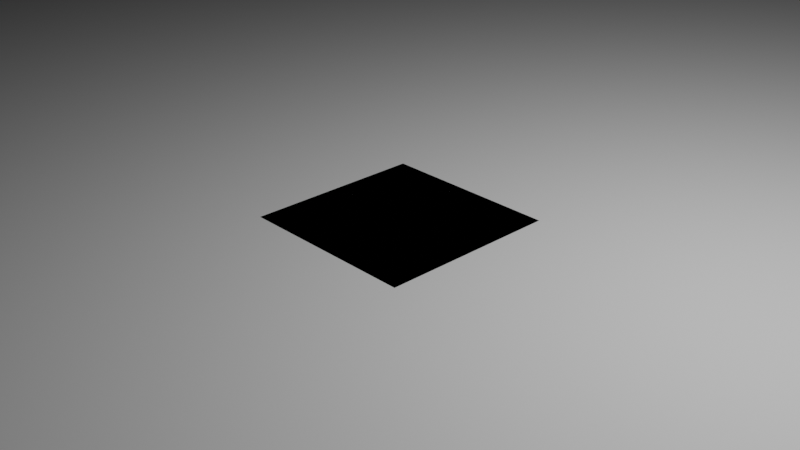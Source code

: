 # Source: Proj.blend  (saved by Blender 2.90.8; exported with 4.5.12 LTS)
import bpy
from mathutils import Matrix  # noqa: F401  (used for matrix-valued properties, if any)

bpy.ops.wm.read_factory_settings(use_empty=True)
scene = bpy.context.scene
scene.name = 'Scene'

# ---- collections
col_collection = bpy.data.collections.new('Collection'); scene.collection.children.link(col_collection)
col_arco = bpy.data.collections.new('Arco'); scene.collection.children.link(col_arco)
col_eidificio = bpy.data.collections.new('Eidificio'); scene.collection.children.link(col_eidificio)
col_passeios = bpy.data.collections.new('Passeios'); scene.collection.children.link(col_passeios)
col_estradas = bpy.data.collections.new('Estradas'); scene.collection.children.link(col_estradas)

# ---- materials (node trees are filled in below, after node groups)
mat_material = bpy.data.materials.new('Material')
mat_material.use_transparent_shadow = False

# ---- material node trees
mat_material.use_nodes = True; mat_material.node_tree.nodes.clear()
_N = mat_material.node_tree.nodes; _L = mat_material.node_tree.links
n0 = _N.new('ShaderNodeBsdfPrincipled'); n0.name = 'Principled BSDF'; n0.location = (10, 300)
n0.distribution = 'GGX'
n0.subsurface_method = 'BURLEY'
n0.inputs[3].default_value = 1.45
n0.inputs[27].default_value = (0.0, 0.0, 0.0, 1.0)
n0.inputs[28].default_value = 1.0
n1 = _N.new('ShaderNodeOutputMaterial'); n1.name = 'Material Output'; n1.location = (300, 300)
_L.new(n0.outputs[0], n1.inputs[0])
n1.is_active_output = True

# ---- cameras
cam_camera = bpy.data.cameras.new('Camera')
cam_camera.clip_end = 100.0
cam_camera.ortho_scale = 7.314

# ---- lights
light_light = bpy.data.lights.new('Light', 'POINT')
light_light.transmission_factor = 0.0
light_light.energy = 1000.0
light_light.shadow_soft_size = 0.1
light_light.shadow_maximum_resolution = 0.006
light_light.use_absolute_resolution = True

# ---- meshes
me_plane = bpy.data.meshes.new('Plane')
me_plane.from_pydata([(-105.6, -131.1, 0.0), (102.2, -131.1, 0.0), (-105.6, 128.8, 0.0), (102.2, 128.8, 0.0), (-1.0, -1.0, 0.0), (1.0, -1.0, 0.0), (-1.0, 1.0, 0.0), (1.0, 1.0, 0.0)], [], [(0, 1, 3, 2), (4, 5, 7, 6)])
_uv = me_plane.uv_layers.new(name='UVMap')
_uv.uv.foreach_set('vector', [8.939e-05, 0.7993, 8.939e-05, 8.939e-05, 0.9999, 8.939e-05, 0.9999, 0.7993, 0.0, 0.0, 1.0, 0.0, 1.0, 1.0, 0.0, 1.0])
_ca = me_plane.color_attributes.new('Col', 'BYTE_COLOR', 'CORNER')
_ca.data.foreach_set('color', [1.0, 1.0, 1.0, 1.0, 1.0, 1.0, 1.0, 1.0, 1.0, 1.0, 1.0, 1.0, 1.0, 1.0, 1.0, 1.0, 1.0, 1.0, 1.0, 1.0, 1.0, 1.0, 1.0, 1.0, 1.0, 1.0, 1.0, 1.0, 1.0, 1.0, 1.0, 1.0])
me_plane.use_remesh_fix_poles = True
me_plane.use_remesh_preserve_attributes = False
me_plane.use_mirror_x = True
me_plane.use_mirror_y = True
me_plane.use_mirror_z = True
me_plane.update()
me_cube = bpy.data.meshes.new('Cube')
me_cube.from_pydata([(-1.0, -1.006, -1.0), (-1.0, -1.006, 1.404), (-1.0, 0.9937, -1.0), (-1.0, 0.9937, 1.404), (1.0, -1.006, -1.0), (1.0, -1.006, 1.404), (1.0, 0.9937, -1.0), (1.0, 0.9937, 1.404), (0.1431, 0.9937, 1.002), (0.1431, -1.006, 1.002), (-0.2806, 0.9937, 0.9415), (-0.2806, -1.006, 0.9415), (-0.1431, 0.9937, 1.002), (-0.1431, -1.006, 1.002), (0.0, 0.9937, 1.023), (0.0, -1.006, 1.023), (-0.4074, 0.9937, 0.8425), (-0.4074, -1.006, 0.8425), (0.2806, 0.9937, 0.9415), (0.2806, -1.006, 0.9415), (0.4074, 0.9937, 0.8425), (0.4074, -1.006, 0.8425), (-0.5185, 0.9937, 0.7092), (-0.5185, -1.006, 0.7092), (-0.6097, 0.9937, 0.5469), (-0.6097, -1.006, 0.5469), (0.5185, 0.9937, 0.7092), (0.5185, -1.006, 0.7092), (0.6097, 0.9937, 0.5469), (0.6097, -1.006, 0.5469), (-0.6775, 0.9937, 0.04567), (-0.6775, -1.006, 0.04567), (0.6775, 0.9937, 0.04567), (0.6775, -1.006, 0.04567), (0.6775, 0.9937, -0.1553), (0.6775, -1.006, -0.1553), (-0.6775, 0.9937, -0.1553), (-0.6775, -1.006, -0.1553), (0.6775, 0.9937, -0.3643), (0.6775, -1.006, -0.3643), (-0.6775, 0.9937, -0.3643), (-0.6775, -1.006, -0.3643), (-0.6775, 0.9937, -0.5734), (-0.6775, -1.006, -0.5734), (0.6775, -1.006, -1.0), (0.6775, 0.9937, -0.5734), (0.6775, -1.006, -0.5734), (-0.6775, 0.9937, -0.7744), (-0.6775, -1.006, -0.7744), (-0.6775, 0.9937, -0.9596), (-0.6775, -1.006, -0.9596), (-0.6775, -1.006, -1.0), (-0.6775, 0.9937, -1.0), (0.6775, 0.9937, -0.9596), (0.6775, -1.006, -0.9596), (0.6775, 0.9937, -1.0), (0.6775, 0.9937, -0.7744), (0.6775, -1.006, -0.7744)], [], [(0, 1, 3, 2), (2, 3, 7, 6, 55, 53, 56, 45, 38, 34, 32, 28, 26, 20, 18, 8, 14, 12, 10, 16, 22, 24, 30, 36, 40, 42, 47, 49, 52), (6, 7, 5, 4), (4, 5, 1, 0, 51, 50, 48, 43, 41, 37, 31, 25, 23, 17, 11, 13, 15, 9, 19, 21, 27, 29, 33, 35, 39, 46, 57, 54, 44), (2, 52, 51, 0), (7, 3, 1, 5), (34, 35, 33, 32), (38, 39, 35, 34), (32, 33, 29, 28), (20, 21, 19, 18), (26, 27, 21, 20), (49, 50, 51, 52), (16, 17, 23, 22), (36, 37, 41, 40), (45, 46, 39, 38), (53, 54, 57, 56), (30, 31, 37, 36), (22, 23, 25, 24), (10, 11, 17, 16), (56, 57, 46, 45), (44, 55, 6, 4), (54, 53, 55, 44), (42, 43, 48, 47), (8, 9, 15, 14), (47, 48, 50, 49), (14, 15, 13, 12), (24, 25, 31, 30), (18, 19, 9, 8), (12, 13, 11, 10), (40, 41, 43, 42), (28, 29, 27, 26)])
_uv = me_cube.uv_layers.new(name='UVMap')
_uv.uv.foreach_set('vector', [0.375, 0.0, 0.625, 0.0, 0.625, 0.25, 0.375, 0.25, 0.375, 0.25, 0.625, 0.25, 0.625, 0.5, 0.375, 0.5, 0.375, 0.4484, 0.3801, 0.4512, 0.4032, 0.4597, 0.4283, 0.4649, 0.4545, 0.4667, 0.4806, 0.4649, 0.5057, 0.4597, 0.5289, 0.4512, 0.5492, 0.4398, 0.5658, 0.4259, 0.5782, 0.4101, 0.5858, 0.3929, 0.5884, 0.375, 0.5858, 0.3571, 0.5782, 0.3399, 0.5658, 0.3241, 0.5492, 0.3102, 0.5289, 0.2988, 0.5057, 0.2903, 0.4806, 0.2851, 0.4545, 0.2833, 0.4283, 0.2851, 0.4032, 0.2903, 0.3801, 0.2988, 0.375, 0.3016, 0.375, 0.5, 0.625, 0.5, 0.625, 0.75, 0.375, 0.75, 0.375, 0.75, 0.625, 0.75, 0.625, 1.0, 0.375, 1.0, 0.375, 0.9484, 0.3801, 0.9512, 0.4032, 0.9597, 0.4283, 0.9649, 0.4545, 0.9667, 0.4806, 0.9649, 0.5057, 0.9597, 0.5289, 0.9512, 0.5492, 0.9398, 0.5658, 0.9259, 0.5782, 0.9101, 0.5858, 0.8929, 0.5884, 0.875, 0.5858, 0.8571, 0.5782, 0.8399, 0.5658, 0.8241, 0.5492, 0.8102, 0.5289, 0.7988, 0.5057, 0.7903, 0.4806, 0.7851, 0.4545, 0.7833, 0.4283, 0.7851, 0.4032, 0.7903, 0.3801, 0.7988, 0.375, 0.8016, 0.125, 0.5, 0.1766, 0.5, 0.1766, 0.75, 0.125, 0.75, 0.625, 0.5, 0.875, 0.5, 0.875, 0.75, 0.625, 0.75, 0.7812, 0.5093, 0.7812, 0.9865, 0.8125, 0.9865, 0.8125, 0.5093, 0.75, 0.5093, 0.75, 0.9865, 0.7812, 0.9865, 0.7812, 0.5093, 0.8125, 0.5093, 0.8125, 0.9865, 0.8438, 0.9865, 0.8438, 0.5093, 0.9062, 0.5093, 0.9062, 0.9865, 0.9375, 0.9865, 0.9375, 0.5093, 0.875, 0.5093, 0.875, 0.9865, 0.9062, 0.9865, 0.9062, 0.5093, 0.3438, 0.5093, 0.3438, 0.9865, 0.3515, 0.9865, 0.3515, 0.5093, 0.09375, 0.5093, 0.09375, 0.9865, 0.125, 0.9865, 0.125, 0.5093, 0.2188, 0.5093, 0.2188, 0.9865, 0.25, 0.9865, 0.25, 0.5093, 0.7188, 0.5093, 0.7188, 0.9865, 0.75, 0.9865, 0.75, 0.5093, 0.6562, 0.5093, 0.6562, 0.9865, 0.6875, 0.9865, 0.6875, 0.5093, 0.1875, 0.5093, 0.1875, 0.9865, 0.2188, 0.9865, 0.2188, 0.5093, 0.125, 0.5093, 0.125, 0.9865, 0.1562, 0.9865, 0.1562, 0.5093, 0.0625, 0.5093, 0.0625, 0.9865, 0.09375, 0.9865, 0.09375, 0.5093, 0.6875, 0.5093, 0.6875, 0.9865, 0.7188, 0.9865, 0.7188, 0.5093, 0.3234, 0.75, 0.3234, 0.5, 0.375, 0.5, 0.375, 0.75, 0.6562, 0.9865, 0.6562, 0.5093, 0.6485, 0.5093, 0.6485, 0.9865, 0.2812, 0.5093, 0.2812, 0.9865, 0.3125, 0.9865, 0.3125, 0.5093, 0.9688, 0.5093, 0.9688, 0.9865, 1.0, 0.9865, 1.0, 0.5093, 0.3125, 0.5093, 0.3125, 0.9865, 0.3438, 0.9865, 0.3438, 0.5093, 0.0, 0.5093, 0.0, 0.9865, 0.03125, 0.9865, 0.03125, 0.5093, 0.1562, 0.5093, 0.1562, 0.9865, 0.1875, 0.9865, 0.1875, 0.5093, 0.9375, 0.5093, 0.9375, 0.9865, 0.9688, 0.9865, 0.9688, 0.5093, 0.03125, 0.5093, 0.03125, 0.9865, 0.0625, 0.9865, 0.0625, 0.5093, 0.25, 0.5093, 0.25, 0.9865, 0.2812, 0.9865, 0.2812, 0.5093, 0.8438, 0.5093, 0.8438, 0.9865, 0.875, 0.9865, 0.875, 0.5093])
me_cube.materials.append(mat_material)
me_cube.use_remesh_fix_poles = True
me_cube.use_remesh_preserve_attributes = False
me_cube.use_mirror_vertex_groups = False
me_cube.update()
me_cube_001 = bpy.data.meshes.new('Cube.001')
me_cube_001.from_pydata([(-1.0, -1.0, -1.037), (-1.0, -1.0, 0.9629), (-1.0, 1.0, -1.037), (-1.0, 1.0, 0.9629), (8.999, -1.0, -1.037), (8.999, -1.0, 0.9629), (8.999, 1.0, -1.037), (8.999, 1.0, 0.9629), (0.8307, 1.0, -1.037), (0.8307, 1.0, 0.9629), (0.8307, -1.0, -1.037), (0.8307, -1.0, 0.9629), (-1.0, -2.281, -1.037), (-1.0, -2.281, 0.9629), (0.8307, -2.281, 0.9629), (0.8307, -2.281, -1.037), (7.183, 1.0, 0.9629), (7.183, -1.0, -1.037), (7.183, 1.0, -1.037), (7.183, -1.0, 0.9629), (8.999, -2.278, 0.9629), (8.999, -2.278, -1.037), (7.183, -2.278, -1.037), (7.183, -2.278, 0.9629)], [], [(0, 1, 3, 2), (18, 16, 7, 6), (6, 7, 5, 4), (11, 1, 13, 14), (18, 6, 4, 17), (9, 3, 1, 11), (16, 9, 11, 19), (2, 8, 10, 0), (17, 19, 11, 10), (2, 3, 9, 8), (15, 14, 13, 12), (10, 11, 14, 15), (0, 10, 15, 12), (1, 0, 12, 13), (4, 5, 20, 21), (7, 16, 19, 5), (8, 18, 17, 10), (8, 9, 16, 18), (21, 20, 23, 22), (5, 19, 23, 20), (17, 4, 21, 22), (19, 17, 22, 23)])
_uv = me_cube_001.uv_layers.new(name='UVMap')
_uv.uv.foreach_set('vector', [0.375, 0.0, 0.625, 0.0, 0.625, 0.25, 0.375, 0.25, 0.375, 0.4546, 0.625, 0.4546, 0.625, 0.5, 0.375, 0.5, 0.375, 0.5, 0.625, 0.5, 0.625, 0.75, 0.375, 0.75, 0.8292, 0.75, 0.875, 0.75, 0.875, 0.75, 0.8292, 0.75, 0.3296, 0.5, 0.375, 0.5, 0.375, 0.75, 0.3296, 0.75, 0.8292, 0.5, 0.875, 0.5, 0.875, 0.75, 0.8292, 0.75, 0.6704, 0.5, 0.8292, 0.5, 0.8292, 0.75, 0.6704, 0.75, 0.125, 0.5, 0.1708, 0.5, 0.1708, 0.75, 0.125, 0.75, 0.375, 0.7954, 0.625, 0.7954, 0.625, 0.9542, 0.375, 0.9542, 0.375, 0.25, 0.625, 0.25, 0.625, 0.2958, 0.375, 0.2958, 0.375, 0.9542, 0.625, 0.9542, 0.625, 1.0, 0.375, 1.0, 0.375, 0.9542, 0.625, 0.9542, 0.625, 0.9542, 0.375, 0.9542, 0.125, 0.75, 0.1708, 0.75, 0.1708, 0.75, 0.125, 0.75, 0.625, 0.0, 0.375, 0.0, 0.375, 0.0, 0.625, 0.0, 0.375, 0.75, 0.625, 0.75, 0.625, 0.75, 0.375, 0.75, 0.625, 0.5, 0.6704, 0.5, 0.6704, 0.75, 0.625, 0.75, 0.1708, 0.5, 0.3296, 0.5, 0.3296, 0.75, 0.1708, 0.75, 0.375, 0.2958, 0.625, 0.2958, 0.625, 0.4546, 0.375, 0.4546, 0.375, 0.75, 0.625, 0.75, 0.625, 0.7954, 0.375, 0.7954, 0.625, 0.75, 0.6704, 0.75, 0.6704, 0.75, 0.625, 0.75, 0.3296, 0.75, 0.375, 0.75, 0.375, 0.75, 0.3296, 0.75, 0.625, 0.7954, 0.375, 0.7954, 0.375, 0.7954, 0.625, 0.7954])
me_cube_001.use_remesh_fix_poles = True
me_cube_001.use_remesh_preserve_attributes = False
me_cube_001.use_mirror_vertex_groups = False
me_cube_001.update()
me_cube_002 = bpy.data.meshes.new('Cube.002')
me_cube_002.from_pydata([(-1.0, -1.0, -1.037), (-1.0, -1.0, 0.9629), (-1.0, 1.0, -1.037), (-1.0, 1.0, 0.9629), (9.042, -1.0, -1.037), (9.042, -1.0, 0.9629), (9.042, 1.0, -1.037), (9.042, 1.0, 0.9629), (0.8307, 1.0, -1.037), (0.8307, 1.0, 0.9629), (0.8307, -1.0, -1.037), (0.8307, -1.0, 0.9629), (-1.0, -2.281, -1.037), (-1.0, -2.281, 0.9629), (0.8307, -2.281, 0.9629), (0.8307, -2.281, -1.037), (7.183, 1.0, 0.9629), (7.183, -1.0, -1.037), (7.183, 1.0, -1.037), (7.183, -1.0, 0.9629), (9.042, -2.278, 0.9629), (9.042, -2.278, -1.037), (7.183, -2.278, -1.037), (7.183, -2.278, 0.9629)], [], [(0, 1, 3, 2), (18, 16, 7, 6), (6, 7, 5, 4), (11, 1, 13, 14), (18, 6, 4, 17), (9, 3, 1, 11), (16, 9, 11, 19), (2, 8, 10, 0), (17, 19, 11, 10), (2, 3, 9, 8), (15, 14, 13, 12), (10, 11, 14, 15), (0, 10, 15, 12), (1, 0, 12, 13), (4, 5, 20, 21), (7, 16, 19, 5), (8, 18, 17, 10), (8, 9, 16, 18), (21, 20, 23, 22), (5, 19, 23, 20), (17, 4, 21, 22), (19, 17, 22, 23)])
_uv = me_cube_002.uv_layers.new(name='UVMap')
_uv.uv.foreach_set('vector', [0.375, 0.0, 0.625, 0.0, 0.625, 0.25, 0.375, 0.25, 0.375, 0.4546, 0.625, 0.4546, 0.625, 0.5, 0.375, 0.5, 0.375, 0.5, 0.625, 0.5, 0.625, 0.75, 0.375, 0.75, 0.8292, 0.75, 0.875, 0.75, 0.875, 0.75, 0.8292, 0.75, 0.3296, 0.5, 0.375, 0.5, 0.375, 0.75, 0.3296, 0.75, 0.8292, 0.5, 0.875, 0.5, 0.875, 0.75, 0.8292, 0.75, 0.6704, 0.5, 0.8292, 0.5, 0.8292, 0.75, 0.6704, 0.75, 0.125, 0.5, 0.1708, 0.5, 0.1708, 0.75, 0.125, 0.75, 0.375, 0.7954, 0.625, 0.7954, 0.625, 0.9542, 0.375, 0.9542, 0.375, 0.25, 0.625, 0.25, 0.625, 0.2958, 0.375, 0.2958, 0.375, 0.9542, 0.625, 0.9542, 0.625, 1.0, 0.375, 1.0, 0.375, 0.9542, 0.625, 0.9542, 0.625, 0.9542, 0.375, 0.9542, 0.125, 0.75, 0.1708, 0.75, 0.1708, 0.75, 0.125, 0.75, 0.625, 0.0, 0.375, 0.0, 0.375, 0.0, 0.625, 0.0, 0.375, 0.75, 0.625, 0.75, 0.625, 0.75, 0.375, 0.75, 0.625, 0.5, 0.6704, 0.5, 0.6704, 0.75, 0.625, 0.75, 0.1708, 0.5, 0.3296, 0.5, 0.3296, 0.75, 0.1708, 0.75, 0.375, 0.2958, 0.625, 0.2958, 0.625, 0.4546, 0.375, 0.4546, 0.375, 0.75, 0.625, 0.75, 0.625, 0.7954, 0.375, 0.7954, 0.625, 0.75, 0.6704, 0.75, 0.6704, 0.75, 0.625, 0.75, 0.3296, 0.75, 0.375, 0.75, 0.375, 0.75, 0.3296, 0.75, 0.625, 0.7954, 0.375, 0.7954, 0.375, 0.7954, 0.625, 0.7954])
me_cube_002.use_remesh_fix_poles = True
me_cube_002.use_remesh_preserve_attributes = False
me_cube_002.use_mirror_vertex_groups = False
me_cube_002.update()
me_cube_004 = bpy.data.meshes.new('Cube.004')
me_cube_004.from_pydata([(-1.0, -1.0, -1.0), (-1.0, -1.0, 1.0), (-1.0, 1.0, -1.0), (-1.0, 1.0, 1.0), (1.0, -1.0, -1.0), (1.0, -1.0, 1.0), (1.0, 1.0, -1.0), (1.0, 1.0, 1.0)], [], [(0, 1, 3, 2), (2, 3, 7, 6), (6, 7, 5, 4), (4, 5, 1, 0), (2, 6, 4, 0), (7, 3, 1, 5)])
_uv = me_cube_004.uv_layers.new(name='UVMap')
_uv.uv.foreach_set('vector', [0.375, 0.0, 0.625, 0.0, 0.625, 0.25, 0.375, 0.25, 0.375, 0.25, 0.625, 0.25, 0.625, 0.5, 0.375, 0.5, 0.375, 0.5, 0.625, 0.5, 0.625, 0.75, 0.375, 0.75, 0.375, 0.75, 0.625, 0.75, 0.625, 1.0, 0.375, 1.0, 0.125, 0.5, 0.375, 0.5, 0.375, 0.75, 0.125, 0.75, 0.625, 0.5, 0.875, 0.5, 0.875, 0.75, 0.625, 0.75])
me_cube_004.use_remesh_fix_poles = True
me_cube_004.use_remesh_preserve_attributes = False
me_cube_004.use_mirror_vertex_groups = False
me_cube_004.update()
me_cube_005 = bpy.data.meshes.new('Cube.005')
me_cube_005.from_pydata([(-0.993, -0.9971, -1.0), (-0.993, -0.9971, 1.0), (-0.993, 1.0, -1.0), (-0.993, 1.0, 1.0), (1.0, -0.9971, -1.0), (1.0, -0.9971, 1.0), (1.0, 1.0, -1.0), (1.0, 1.0, 1.0)], [], [(0, 1, 3, 2), (2, 3, 7, 6), (6, 7, 5, 4), (4, 5, 1, 0), (2, 6, 4, 0), (7, 3, 1, 5)])
_uv = me_cube_005.uv_layers.new(name='UVMap')
_uv.uv.foreach_set('vector', [0.375, 0.0, 0.625, 0.0, 0.625, 0.25, 0.375, 0.25, 0.375, 0.25, 0.625, 0.25, 0.625, 0.5, 0.375, 0.5, 0.375, 0.5, 0.625, 0.5, 0.625, 0.75, 0.375, 0.75, 0.375, 0.75, 0.625, 0.75, 0.625, 1.0, 0.375, 1.0, 0.125, 0.5, 0.375, 0.5, 0.375, 0.75, 0.125, 0.75, 0.625, 0.5, 0.875, 0.5, 0.875, 0.75, 0.625, 0.75])
me_cube_005.use_remesh_fix_poles = True
me_cube_005.use_remesh_preserve_attributes = False
me_cube_005.use_mirror_vertex_groups = False
me_cube_005.update()
me_cube_006 = bpy.data.meshes.new('Cube.006')
me_cube_006.from_pydata([(-1.014, -0.7786, -1.0), (-1.014, -0.7786, 1.0), (-1.014, 1.221, -1.0), (-1.014, 1.221, 1.0), (0.9864, -0.7786, -1.0), (0.9864, -0.7786, 1.0), (0.9864, 1.221, -1.0), (0.9864, 1.221, 1.0)], [], [(0, 1, 3, 2), (2, 3, 7, 6), (6, 7, 5, 4), (4, 5, 1, 0), (2, 6, 4, 0), (7, 3, 1, 5)])
_uv = me_cube_006.uv_layers.new(name='UVMap')
_uv.uv.foreach_set('vector', [0.375, 0.0, 0.625, 0.0, 0.625, 0.25, 0.375, 0.25, 0.375, 0.25, 0.625, 0.25, 0.625, 0.5, 0.375, 0.5, 0.375, 0.5, 0.625, 0.5, 0.625, 0.75, 0.375, 0.75, 0.375, 0.75, 0.625, 0.75, 0.625, 1.0, 0.375, 1.0, 0.125, 0.5, 0.375, 0.5, 0.375, 0.75, 0.125, 0.75, 0.625, 0.5, 0.875, 0.5, 0.875, 0.75, 0.625, 0.75])
me_cube_006.use_remesh_fix_poles = True
me_cube_006.use_remesh_preserve_attributes = False
me_cube_006.use_mirror_vertex_groups = False
me_cube_006.update()
me_plane_001 = bpy.data.meshes.new('Plane.001')
me_plane_001.from_pydata([(-1.0, -1.61, -2.98e-08), (1.0, -1.61, -2.98e-08), (-1.0, 1.088, 0.0), (1.0, 1.088, 0.0), (-1.0, 0.4208, 0.0), (1.0, 0.4208, 0.0), (-32.55, 1.088, 0.0), (-32.55, 0.4208, 0.0)], [], [(4, 5, 3, 2), (0, 1, 5, 4), (4, 2, 6, 7)])
_uv = me_plane_001.uv_layers.new(name='UVMap')
_uv.uv.foreach_set('vector', [0.0, 0.6389, 1.0, 0.6389, 1.0, 1.0, 0.0, 1.0, 0.0, 0.0, 1.0, 0.0, 1.0, 0.6389, 0.0, 0.6389, 0.0, 0.6389, 0.0, 1.0, 0.0, 1.0, 0.0, 0.6389])
me_plane_001.use_remesh_fix_poles = True
me_plane_001.use_remesh_preserve_attributes = False
me_plane_001.use_mirror_vertex_groups = False
me_plane_001.update()
me_plane_003 = bpy.data.meshes.new('Plane.003')
me_plane_003.from_pydata([(-1.0, -1.61, -2.98e-08), (1.0, -1.61, -2.98e-08), (-1.0, 1.088, 0.0), (1.0, 1.088, 0.0), (-1.0, 0.4208, 0.0), (1.0, 0.4208, 0.0), (-32.55, 1.088, 0.0), (-32.55, 0.4208, 0.0)], [], [(4, 5, 3, 2), (0, 1, 5, 4), (4, 2, 6, 7)])
_uv = me_plane_003.uv_layers.new(name='UVMap')
_uv.uv.foreach_set('vector', [0.0, 0.6389, 1.0, 0.6389, 1.0, 1.0, 0.0, 1.0, 0.0, 0.0, 1.0, 0.0, 1.0, 0.6389, 0.0, 0.6389, 0.0, 0.6389, 0.0, 1.0, 0.0, 1.0, 0.0, 0.6389])
me_plane_003.use_remesh_fix_poles = True
me_plane_003.use_remesh_preserve_attributes = False
me_plane_003.use_mirror_vertex_groups = False
me_plane_003.update()
me_plane_006 = bpy.data.meshes.new('Plane.006')
me_plane_006.from_pydata([(-0.9815, -0.9954, 0.0), (1.0, -0.9954, 0.0), (-1.0, 1.0, 0.0), (1.0, 1.0, 0.0), (-0.9815, -0.9588, 0.0), (1.0, -0.9588, 0.0), (6.242, -0.9954, 0.0), (6.242, -0.9588, 0.0)], [], [(4, 5, 3, 2), (0, 1, 5, 4), (5, 1, 6, 7)])
_uv = me_plane_006.uv_layers.new(name='UVMap')
_uv.uv.foreach_set('vector', [0.0, 0.02155, 1.0, 0.02155, 1.0, 1.0, 0.0, 1.0, 0.0, 0.0, 1.0, 0.0, 1.0, 0.02155, 0.0, 0.02155, 1.0, 0.02155, 1.0, 0.0, 1.0, 0.0, 1.0, 0.02155])
me_plane_006.use_remesh_fix_poles = True
me_plane_006.use_remesh_preserve_attributes = False
me_plane_006.use_mirror_vertex_groups = False
me_plane_006.update()
me_plane_002 = bpy.data.meshes.new('Plane.002')
me_plane_002.from_pydata([(-1.204, -1.0, 0.0), (0.7959, -1.0, 0.0), (-1.204, 208.8, 0.0), (0.7959, 208.8, 0.0), (-1.204, 24.61, 0.0), (0.7959, 24.61, 0.0), (0.7959, 163.6, 0.0), (-1.204, 163.6, 0.0), (-1.204, 30.61, 0.0), (0.7959, 30.61, 0.0), (25.0, 24.61, 0.0), (25.0, 30.61, 0.0), (2.796, 208.8, 0.0), (2.796, 163.6, 0.0)], [], [(7, 6, 3, 2), (0, 1, 5, 4), (8, 9, 6, 7), (4, 5, 9, 8), (9, 5, 10, 11), (3, 6, 13, 12)])
_uv = me_plane_002.uv_layers.new(name='UVMap')
_uv.uv.foreach_set('vector', [0.0, 0.5606, 1.0, 0.5606, 1.0, 1.0, 0.0, 1.0, 0.0, 0.0, 1.0, 0.0, 1.0, 0.1212, 0.0, 0.1212, 0.0, 0.3409, 1.0, 0.3409, 1.0, 0.5606, 0.0, 0.5606, 0.0, 0.1212, 1.0, 0.1212, 1.0, 0.3409, 0.0, 0.3409, 1.0, 0.3409, 1.0, 0.1212, 1.0, 0.1212, 1.0, 0.3409, 1.0, 1.0, 1.0, 0.5606, 1.0, 0.5606, 1.0, 1.0])
me_plane_002.use_remesh_fix_poles = True
me_plane_002.use_remesh_preserve_attributes = False
me_plane_002.use_mirror_vertex_groups = False
me_plane_002.update()

# ---- objects
ob_light = bpy.data.objects.new('Light', light_light)
ob_camera = bpy.data.objects.new('Camera', cam_camera)
ob_pra_atotal = bpy.data.objects.new('PraçaTotal', me_plane)
ob_arco = bpy.data.objects.new('Arco', me_cube)
ob_edificio1 = bpy.data.objects.new('Edificio1', me_cube_001)
ob_edificio100 = bpy.data.objects.new('Edificio100', me_cube_002)
ob_edificio2 = bpy.data.objects.new('Edificio2', me_cube_004)
ob_edificio3 = bpy.data.objects.new('Edificio3', me_cube_005)
ob_cube = bpy.data.objects.new('Cube', me_cube_006)
ob_passeio1 = bpy.data.objects.new('Passeio1', me_plane_001)
ob_passeio2 = bpy.data.objects.new('Passeio2', me_plane_003)
ob_plane = bpy.data.objects.new('Plane', me_plane_006)
ob_estrada1 = bpy.data.objects.new('Estrada1', me_plane_002)

# ---- transforms, parenting, visibility, modifiers, constraints
ob_light.location = (4.076, 1.005, 5.904)
ob_light.rotation_euler = (0.6503, 0.05522, 1.866)
ob_light.lock_rotations_4d = False
ob_light.empty_display_type = 'ARROWS'
ob_light.color = (0.0, 0.0, 0.0, 0.0)
ob_light.lineart.crease_threshold = 0.0
ob_camera.location = (7.359, -6.926, 4.958)
ob_camera.rotation_euler = (1.109, 0.0, 0.8149)
ob_camera.lock_rotations_4d = False
ob_camera.empty_display_type = 'ARROWS'
ob_camera.color = (0.0, 0.0, 0.0, 0.0)
ob_camera.display_type = 'WIRE'
ob_camera.lineart.crease_threshold = 0.0
ob_pra_atotal.location = (0.0, 0.0, 0.0)
ob_pra_atotal.lineart.crease_threshold = 0.0
ob_pra_atotal.use_mesh_mirror_x = True
ob_pra_atotal.use_mesh_mirror_y = True
ob_pra_atotal.use_mesh_mirror_z = True
ob_arco.location = (0.0, -118.0, 7.0)
ob_arco.scale = (10.5, 7.5, 7.0)
ob_arco.lineart.crease_threshold = 0.0
ob_edificio1.location = (16.01, -118.5, 6.741)
ob_edificio1.scale = (5.5, 5.5, 6.5)
ob_edificio1.lineart.crease_threshold = 0.0
ob_edificio100.location = (-60.23, -118.5, 6.741)
ob_edificio100.scale = (5.5, 5.5, 6.5)
ob_edificio100.lineart.crease_threshold = 0.0
ob_edificio2.location = (98.44, -122.0, 6.5)
ob_edificio2.scale = (20.0, 9.0, 6.5)
ob_edificio2.lineart.crease_threshold = 0.0
ob_edificio3.location = (107.9, -33.25, 6.5)
ob_edificio3.scale = (13.5, 65.0, 6.5)
ob_edificio3.lineart.crease_threshold = 0.0
ob_cube.location = (99.11, 41.09, 8.0)
ob_cube.scale = (12.0, 12.0, 8.0)
ob_cube.lineart.crease_threshold = 0.0
ob_passeio1.location = (67.2, -116.8, 0.0)
ob_passeio1.scale = (1.75, 9.0, 1.0)
ob_passeio1.lineart.crease_threshold = 0.0
ob_passeio2.location = (76.69, -116.8, 0.0)
ob_passeio2.rotation_euler = (0.0, 3.142, 0.0)
ob_passeio2.scale = (1.75, 9.0, 1.0)
ob_passeio2.lineart.crease_threshold = 0.0
ob_plane.location = (84.77, -21.36, 0.0)
ob_plane.scale = (10.0, 80.0, 1.0)
ob_plane.lineart.crease_threshold = 0.0
_m = ob_plane.modifiers.new('Boolean', 'BOOLEAN')
_m.object = ob_edificio3
_m.solver = 'FAST'
_m = ob_plane.modifiers.new('Boolean.001', 'BOOLEAN')
_m.object = ob_cube
_m.solver = 'FAST'
_m = ob_plane.modifiers.new('Boolean.002', 'BOOLEAN')
_m.object = ob_estrada1
_m.solver = 'FAST'
ob_estrada1.location = (72.56, -131.6, 0.0)
ob_estrada1.scale = (3.0, 1.0, 1.0)
ob_estrada1.lineart.crease_threshold = 0.0

# ---- collection membership
col_collection.objects.link(ob_light)
col_collection.objects.link(ob_camera)
col_collection.objects.link(ob_pra_atotal)
col_arco.objects.link(ob_arco)
col_eidificio.objects.link(ob_edificio1)
col_eidificio.objects.link(ob_edificio100)
col_eidificio.objects.link(ob_edificio2)
col_eidificio.objects.link(ob_edificio3)
col_eidificio.objects.link(ob_cube)
col_passeios.objects.link(ob_passeio1)
col_passeios.objects.link(ob_passeio2)
col_passeios.objects.link(ob_plane)
col_estradas.objects.link(ob_estrada1)

# ---- scene / render settings (as saved in the file)
scene.camera = ob_camera
scene.frame_start = 1; scene.frame_end = 250; scene.frame_set(2)
scene.render.engine = 'BLENDER_EEVEE_NEXT'
scene.cycles.use_denoising = False
scene.cycles.samples = 128
scene.cycles.sampling_pattern = 'TABULATED_SOBOL'
scene.cycles.use_adaptive_sampling = False
scene.cycles.use_light_tree = False
scene.view_settings.view_transform = 'Filmic'
bpy.context.view_layer.update()
